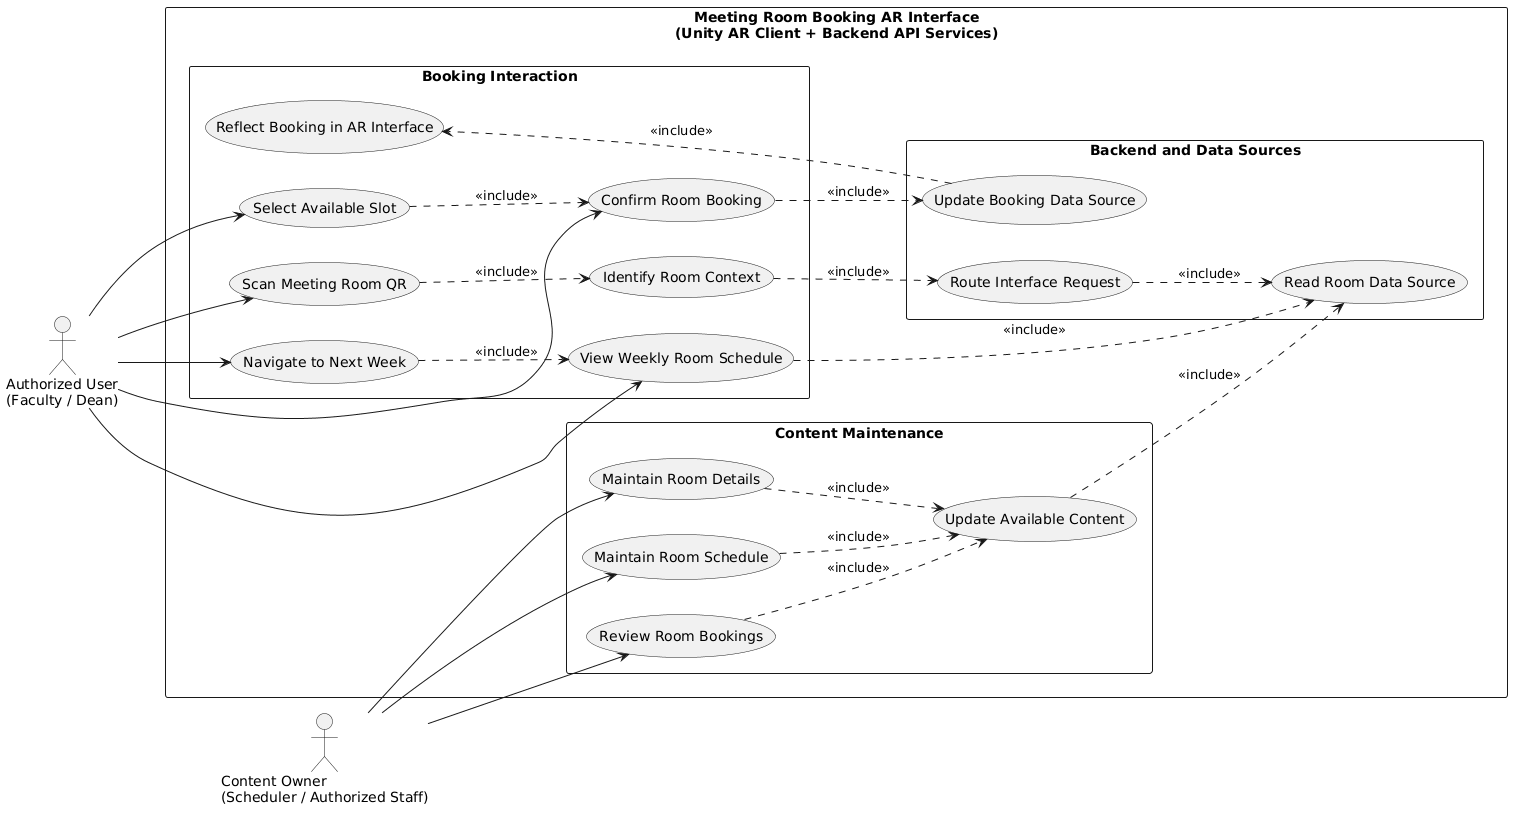

The diagram above was rendered by PlantUML. Its source (embedded in the PNG):
@startuml
left to right direction
skinparam packageStyle rectangle
skinparam shadowing false

actor "Authorized User\n(Faculty / Dean)" as user
actor "Content Owner\n(Scheduler / Authorized Staff)" as contentOwner

rectangle "Meeting Room Booking AR Interface\n(Unity AR Client + Backend API Services)" as system {

  rectangle "Booking Interaction" {
    usecase "Scan Meeting Room QR" as scanQR
    usecase "Identify Room Context" as identifyRoom
    usecase "View Weekly Room Schedule" as viewSchedule
    usecase "Navigate to Next Week" as nextWeek
    usecase "Select Available Slot" as selectSlot
    usecase "Confirm Room Booking" as confirmBooking
    usecase "Reflect Booking in AR Interface" as reflectBooking
  }

  rectangle "Content Maintenance" {
    usecase "Maintain Room Details" as maintainRoom
    usecase "Maintain Room Schedule" as maintainSchedule
    usecase "Review Room Bookings" as reviewBookings
    usecase "Update Available Content" as updateContent
  }

  rectangle "Backend and Data Sources" {
    usecase "Route Interface Request" as routeRequest
    usecase "Read Room Data Source" as readRoomData
    usecase "Update Booking Data Source" as updateBookingData
  }
}

user --> scanQR
user --> viewSchedule
user --> nextWeek
user --> selectSlot
user --> confirmBooking

contentOwner --> maintainRoom
contentOwner --> maintainSchedule
contentOwner --> reviewBookings

scanQR ..> identifyRoom : <<include>>
identifyRoom ..> routeRequest : <<include>>
routeRequest ..> readRoomData : <<include>>
viewSchedule ..> readRoomData : <<include>>
nextWeek ..> viewSchedule : <<include>>

selectSlot ..> confirmBooking : <<include>>
confirmBooking ..> updateBookingData : <<include>>
updateBookingData ..> reflectBooking : <<include>>

maintainRoom ..> updateContent : <<include>>
maintainSchedule ..> updateContent : <<include>>
reviewBookings ..> updateContent : <<include>>
updateContent ..> readRoomData : <<include>>
@enduml